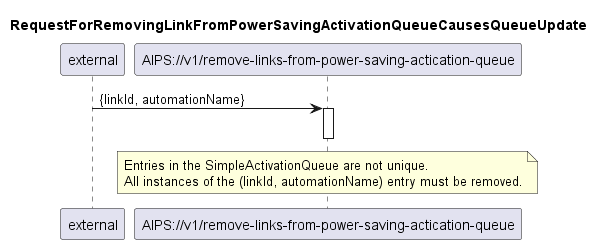

The diagram above was rendered by PlantUML. Its source (embedded in the PNG):
@startuml 401_removeLinkFromPowerSavingActivationQueue
skinparam responseMessageBelowArrow true

title
RequestForRemovingLinkFromPowerSavingActivationQueueCausesQueueUpdate
end title

participant "external" as requestor
participant "AIPS://v1/remove-links-from-power-saving-actication-queue" as removeFromQueue

requestor -> removeFromQueue: {linkId, automationName}
activate removeFromQueue

note over removeFromQueue
  Entries in the SimpleActivationQueue are not unique.
  All instances of the (linkId, automationName) entry must be removed.
end note

deactivate removeFromQueue

@enduml